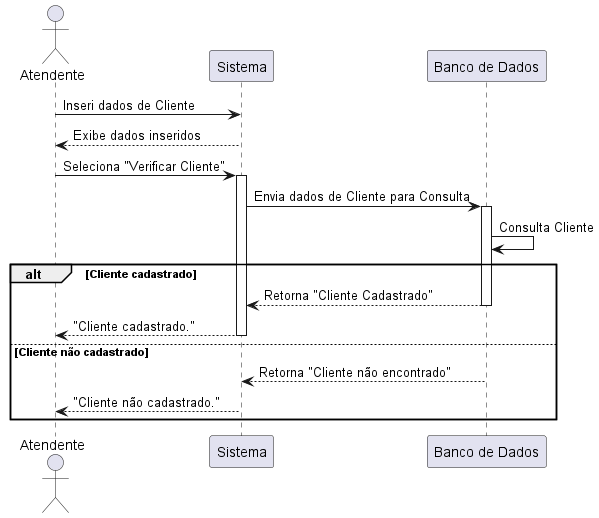

The diagram above was rendered by PlantUML. Its source (embedded in the PNG):
@startuml DSS - Verificar Cliente

    actor Atendente
    participant "Sistema" as Sys
    participant "Banco de Dados" as DB

    ' Atendente insere os dados do cliente
    Atendente -> Sys: Inseri dados de Cliente
    Sys --> Atendente: Exibe dados inseridos

    ' Atendente solicita a verificação do cliente
    Atendente -> Sys: Seleciona "Verificar Cliente"
    activate Sys 

    ' Sistema envia os dados para consulta no banco
    Sys -> DB: Envia dados de Cliente para Consulta
    activate DB
    DB -> DB: Consulta Cliente
    
    ' Resposta do banco de dados
    alt Cliente cadastrado
        DB --> Sys: Retorna "Cliente Cadastrado"
        deactivate DB
        Sys --> Atendente: "Cliente cadastrado."
        deactivate Sys
    else Cliente não cadastrado
        DB --> Sys: Retorna "Cliente não encontrado"
        deactivate DB
        Sys --> Atendente: "Cliente não cadastrado."
        deactivate Sys
    end

@enduml